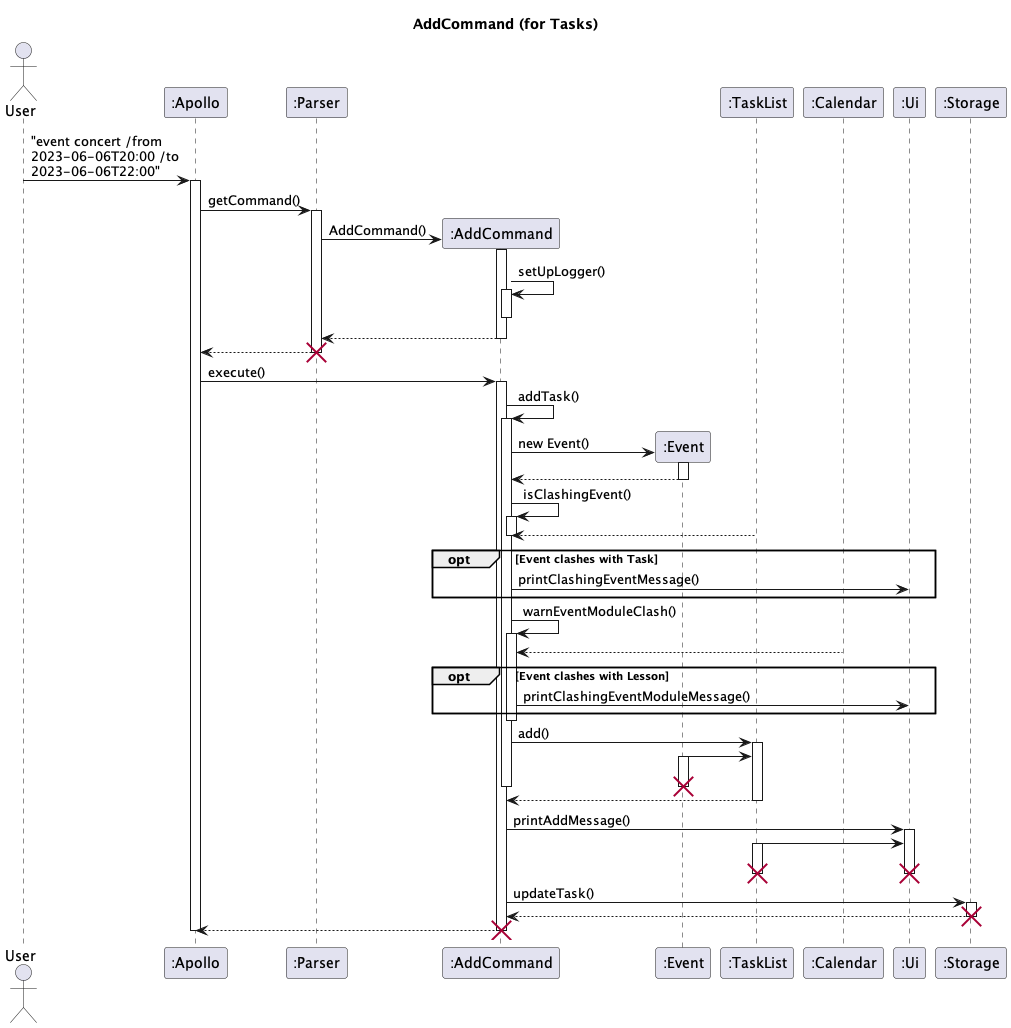

The diagram above was rendered by PlantUML. Its source (embedded in the PNG):
@startuml
'https://plantuml.com/sequence-diagram

skinparam maxMessageSize 150

title AddCommand (for Tasks)

actor User
participant ":Apollo" as Apollo
participant ":Parser" as Parser
participant ":AddCommand" as add
participant ":Event" as Event
participant ":TaskList" as TaskList
participant ":Calendar" as Calendar
participant ":Ui" as Ui
participant ":Storage" as Storage

User -> Apollo : "event concert /from 2023-06-06T20:00 /to 2023-06-06T22:00"
activate Apollo
Apollo -> Parser : getCommand()
activate Parser
Parser -> add** : AddCommand()
add++
add -> add ++ : setUpLogger()
add--
return
return
destroy Parser

Apollo -> add : execute()
activate add
add -> add++ : addTask()
add -> Event** : new Event()
Event++
return
add -> add++ : isClashingEvent()
TaskList --> add
add--
opt Event clashes with Task
add -> Ui : printClashingEventMessage()
end
add -> add++ : warnEventModuleClash()
Calendar --> add
opt Event clashes with Lesson
add -> Ui : printClashingEventModuleMessage()
end
add--
add -> TaskList++ : add()
Event -> TaskList
Event++
destroy Event
add--
add <-- TaskList--


add -> Ui++ : printAddMessage()
TaskList -> Ui
TaskList++
destroy TaskList
destroy Ui
add -> Storage ++ : updateTask()
return
destroy Storage
add --> Apollo
destroy add
Apollo--
@enduml